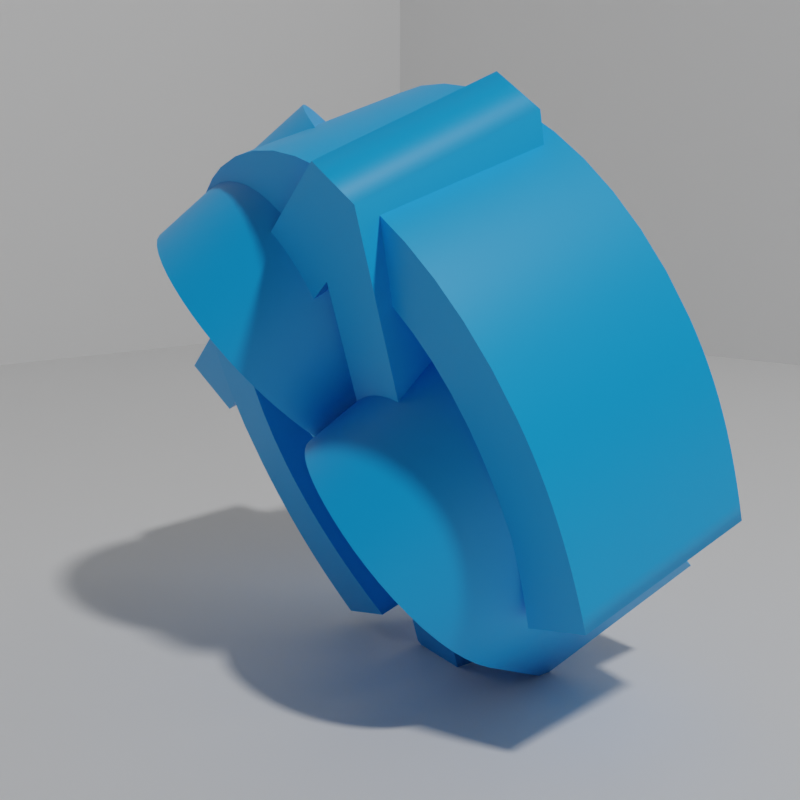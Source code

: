 # Source: dataset_abc_video.blend  (saved by Blender 2.80.75; exported with 4.5.12 LTS)
import bpy
from mathutils import Matrix  # noqa: F401  (used for matrix-valued properties, if any)

bpy.ops.wm.read_factory_settings(use_empty=True)
scene = bpy.context.scene
scene.name = 'Scene'

# ---- collections
col_collection = bpy.data.collections.new('Collection'); scene.collection.children.link(col_collection)

# ---- materials (node trees are filled in below, after node groups)
mat_letter_material = bpy.data.materials.new('Letter Material')
mat_letter_material.use_transparent_shadow = False
mat_letter_material.diffuse_color = (0.0, 0.397, 1.0, 1.0)
mat_backdrop_material = bpy.data.materials.new('Backdrop Material')
mat_backdrop_material.use_transparent_shadow = False

# ---- material node trees
mat_letter_material.use_nodes = True; mat_letter_material.node_tree.nodes.clear()
_N = mat_letter_material.node_tree.nodes; _L = mat_letter_material.node_tree.links
n0 = _N.new('ShaderNodeOutputMaterial'); n0.name = 'Material Output'; n0.location = (300, 300)
n1 = _N.new('ShaderNodeBsdfPrincipled'); n1.name = 'Principled BSDF'; n1.location = (10, 300)
n1.distribution = 'GGX'
n1.subsurface_method = 'BURLEY'
n1.inputs[0].default_value = (0.0, 0.397, 1.0, 1.0)
n1.inputs[3].default_value = 1.45
n1.inputs[27].default_value = (0.0, 0.0, 0.0, 1.0)
n1.inputs[28].default_value = 1.0
_L.new(n1.outputs[0], n0.inputs[0])
n0.is_active_output = True
mat_backdrop_material.use_nodes = True; mat_backdrop_material.node_tree.nodes.clear()
_N = mat_backdrop_material.node_tree.nodes; _L = mat_backdrop_material.node_tree.links
n0 = _N.new('ShaderNodeOutputMaterial'); n0.name = 'Material Output'; n0.location = (300, 300)
n1 = _N.new('ShaderNodeBsdfPrincipled'); n1.name = 'Principled BSDF'; n1.location = (10, 300)
n1.distribution = 'GGX'
n1.subsurface_method = 'BURLEY'
n1.inputs[3].default_value = 1.45
n1.inputs[27].default_value = (0.0, 0.0, 0.0, 1.0)
n1.inputs[28].default_value = 1.0
_L.new(n1.outputs[0], n0.inputs[0])
n0.is_active_output = True

# ---- world
world_world = bpy.data.worlds.new('World'); scene.world = world_world
world_world.use_nodes = True; world_world.node_tree.nodes.clear()
_N = world_world.node_tree.nodes; _L = world_world.node_tree.links
n0 = _N.new('ShaderNodeOutputWorld'); n0.name = 'World Output'; n0.location = (300, 300)
n1 = _N.new('ShaderNodeBackground'); n1.name = 'Background'; n1.location = (10, 300)
n1.inputs[0].default_value = (0.05088, 0.05088, 0.05088, 1.0)
_L.new(n1.outputs[0], n0.inputs[0])
n0.is_active_output = True
world_world.color = (0.05088, 0.05088, 0.05088)
world_world.use_sun_shadow = False
world_world.sun_shadow_jitter_overblur = 0.0

# ---- cameras
cam_camera_001 = bpy.data.cameras.new('Camera.001')

# ---- lights
light_light_001 = bpy.data.lights.new('Light.001', 'POINT')
light_light_001.transmission_factor = 0.0
light_light_001.energy = 1000.0
light_light_001.shadow_soft_size = 0.25
light_light_001.shadow_maximum_resolution = 0.006
light_light_001.use_absolute_resolution = True

# ---- meshes
me_backdrop_mesh = bpy.data.meshes.new('Backdrop Mesh')
me_backdrop_mesh.from_pydata([(-3.0, -3.0, 0.0), (3.0, -3.0, 0.0), (3.0, 3.0, 0.0), (-3.0, 3.0, 0.0), (-3.0, -3.0, 6.0), (3.0, -3.0, 6.0), (3.0, 3.0, 6.0), (-3.0, 3.0, 6.0)], [], [(0, 1, 2, 3), (3, 2, 6, 7), (0, 3, 7, 4)])
me_backdrop_mesh.materials.append(mat_backdrop_material)
me_backdrop_mesh.use_remesh_preserve_volume = False
me_backdrop_mesh.use_remesh_preserve_attributes = False
me_backdrop_mesh.use_mirror_vertex_groups = False
me_backdrop_mesh.update()

# ---- curves / text
txt_a = bpy.data.curves.new('A', 'FONT')
txt_a.dimensions = '2D'
txt_a.body = 'A'
txt_a.materials.append(mat_letter_material)
txt_a.use_path_clamp = True
txt_a.extrude = 0.12
txt_a.align_x = 'CENTER'
txt_a.align_y = 'CENTER'
txt_b = bpy.data.curves.new('B', 'FONT')
txt_b.dimensions = '2D'
txt_b.body = 'B'
txt_b.materials.append(mat_letter_material)
txt_b.use_path_clamp = True
txt_b.extrude = 0.12
txt_b.align_x = 'CENTER'
txt_b.align_y = 'CENTER'
txt_c = bpy.data.curves.new('C', 'FONT')
txt_c.dimensions = '2D'
txt_c.body = 'C'
txt_c.materials.append(mat_letter_material)
txt_c.use_path_clamp = True
txt_c.extrude = 0.12
txt_c.align_x = 'CENTER'
txt_c.align_y = 'CENTER'

# ---- objects
ob_a = bpy.data.objects.new('A', txt_a)
ob_b = bpy.data.objects.new('B', txt_b)
ob_backdrop = bpy.data.objects.new('Backdrop', me_backdrop_mesh)
ob_c = bpy.data.objects.new('C', txt_c)
ob_camera = bpy.data.objects.new('Camera', cam_camera_001)
ob_light = bpy.data.objects.new('Light', light_light_001)

# ---- transforms, parenting, visibility, modifiers, constraints
ob_a.location = (0.0, 0.0, 0.4)
ob_a.rotation_euler = (5.244, 2.491, 3.245)
ob_a.lineart.crease_threshold = 0.0
ob_b.location = (0.0, 0.0, 0.4)
ob_b.rotation_euler = (2.366, 3.569, 1.875)
ob_b.lineart.crease_threshold = 0.0
ob_backdrop.location = (0.0, 0.0, 0.0)
ob_backdrop.lineart.crease_threshold = 0.0
ob_c.location = (0.0, 0.0, 0.4)
ob_c.rotation_euler = (5.618, 2.021, 3.792)
ob_c.lineart.crease_threshold = 0.0
ob_camera.location = (1.0, -1.0, 0.6)
ob_camera.rotation_euler = (1.396, 0.0, 0.7854)
ob_camera.lineart.crease_threshold = 0.0
ob_light.location = (4.076, -1.005, 5.904)
ob_light.lineart.crease_threshold = 0.0

# ---- collection membership
col_collection.objects.link(ob_a)
col_collection.objects.link(ob_b)
col_collection.objects.link(ob_backdrop)
col_collection.objects.link(ob_c)
col_collection.objects.link(ob_camera)
col_collection.objects.link(ob_light)

# ---- scene / render settings (as saved in the file)
scene.camera = ob_camera
scene.frame_start = 1; scene.frame_end = 250; scene.frame_set(1)
scene.render.engine = 'BLENDER_EEVEE_NEXT'
scene.render.resolution_x = 224
scene.render.resolution_y = 224
scene.cycles.use_denoising = False
scene.cycles.samples = 128
scene.cycles.sampling_pattern = 'TABULATED_SOBOL'
scene.cycles.use_adaptive_sampling = False
scene.cycles.use_light_tree = False
scene.view_settings.view_transform = 'Filmic'
bpy.context.view_layer.update()
